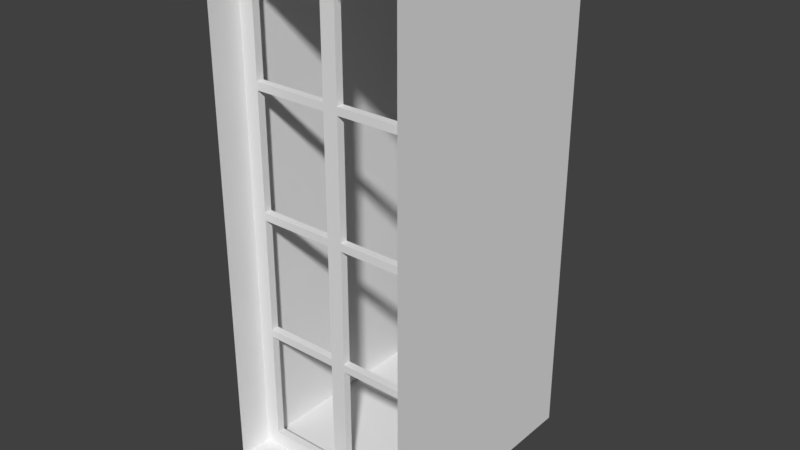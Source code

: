 # Source: Fenster_Vorhalle.blend  (saved by Blender 2.79.0; exported with 4.5.12 LTS)
import bpy
from mathutils import Matrix  # noqa: F401  (used for matrix-valued properties, if any)

bpy.ops.wm.read_factory_settings(use_empty=True)
scene = bpy.context.scene
scene.name = 'Scene'

# ---- collections
col_collection_1 = bpy.data.collections.new('Collection 1'); scene.collection.children.link(col_collection_1)
col_collection_2 = bpy.data.collections.new('Collection 2'); scene.collection.children.link(col_collection_2)
col_collection_2.hide_render = True
col_collection_2.hide_viewport = True
col_referenz_bauplan_eg = bpy.data.collections.new('Referenz_Bauplan_EG')  # instanced only; not linked into the scene

# ---- materials (node trees are filled in below, after node groups)
mat_fenstergitter = bpy.data.materials.new('Fenstergitter')
mat_fensterrahmen = bpy.data.materials.new('Fensterrahmen')

# ---- material node trees

# ---- world
world_world = bpy.data.worlds.new('World'); scene.world = world_world
world_world.color = (0.05088, 0.05088, 0.05088)
world_world.use_sun_shadow = False
world_world.sun_shadow_jitter_overblur = 0.0
world_world.cycles.sampling_method = 'MANUAL'

# ---- meshes
me_fenster_mesh = bpy.data.meshes.new('Fenster_mesh')
me_fenster_mesh.from_pydata([(0.275, 0.1375, 1.67), (0.275, 0.1125, 1.67), (0.325, 0.1125, 1.228), (0.325, 0.1125, 1.253), (0.325, 0.1125, 1.67), (0.325, 0.1375, 1.67), (0.325, 0.1125, 0.0), (0.325, 0.1375, 0.0), (0.325, 0.1375, 1.228), (0.325, 0.1375, 1.253), (0.275, 0.1125, 1.228), (0.275, 0.1125, 1.253), (0.275, 0.1375, 1.253), (0.275, 0.1375, 1.228), (0.325, 0.1375, 0.05), (0.325, 0.1125, 0.05), (0.275, 0.1125, 0.05), (0.275, 0.1125, 0.0), (0.275, 0.1375, 0.0), (0.275, 0.1375, 0.05), (0.325, 0.1375, 1.62), (0.325, 0.1125, 1.62), (0.275, 0.1125, 1.62), (0.275, 0.1375, 1.62), (0.025, 0.1125, 1.67), (0.025, 0.1375, 1.67), (0.025, 0.1375, 1.62), (0.025, 0.1125, 1.62), (-5.96e-08, 0.1375, 1.67), (-8.941e-08, 0.1125, 1.67), (0.025, 0.1125, 1.253), (0.025, 0.1375, 1.253), (0.025, 0.1375, 1.228), (-1.192e-07, 0.1125, 1.253), (-1.192e-07, 0.1375, 1.253), (-8.941e-08, 0.1125, 0.0), (0.025, 0.1125, 0.0), (0.025, 0.1375, 0.05), (-1.192e-07, 0.1375, 0.05), (0.025, 0.1375, 0.0), (-1.192e-07, 0.1375, 0.0), (0.025, 0.1125, 0.05), (-1.192e-07, 0.1125, 0.05), (-1.192e-07, 0.1375, 1.228), (0.025, 0.1125, 1.228), (-1.192e-07, 0.1125, 1.228), (-1.192e-07, 0.1125, 1.62), (-1.192e-07, 0.1375, 1.62), (0.325, 0.1375, 0.4175), (0.325, 0.1375, 0.4425), (0.325, 0.1375, 0.8225), (0.325, 0.1375, 0.8475), (0.325, 0.1125, 0.4175), (0.325, 0.1125, 0.4425), (0.325, 0.1125, 0.8225), (0.325, 0.1125, 0.8475), (0.275, 0.1125, 0.8475), (0.275, 0.1125, 0.8225), (0.275, 0.1125, 0.4175), (0.275, 0.1375, 0.8225), (0.275, 0.1375, 0.4175), (0.025, 0.1125, 0.4175), (0.025, 0.1125, 0.4425), (0.025, 0.1125, 0.8225), (0.025, 0.1125, 0.8475), (-1.192e-07, 0.1125, 0.8475), (-1.192e-07, 0.1125, 0.8225), (-1.192e-07, 0.1375, 0.4175), (-1.192e-07, 0.1375, 0.8475), (0.025, 0.1375, 0.8475), (0.025, 0.1375, 0.8225), (0.025, 0.1375, 0.4425), (0.025, 0.1375, 0.4175), (-1.192e-07, 0.1125, 0.4175), (-1.192e-07, 0.1125, 0.4425), (-1.192e-07, 0.1375, 0.4425), (0.275, 0.1125, 0.4425), (0.275, 0.1375, 0.4425), (-1.192e-07, 0.1375, 0.8225), (0.275, 0.1375, 0.8475)], [], [(12, 13, 32, 31), (20, 23, 0, 5), (9, 8, 13, 12), (22, 21, 4, 1), (15, 16, 17, 6), (19, 14, 7, 18), (44, 32, 13, 10), (31, 30, 11, 12), (31, 32, 43, 34), (60, 48, 14, 19), (52, 58, 16, 15), (58, 60, 19, 16), (41, 36, 17, 16), (37, 41, 16, 19), (39, 37, 19, 18), (11, 3, 21, 22), (9, 12, 23, 20), (12, 11, 22, 23), (27, 26, 23, 22), (24, 27, 22, 1), (26, 25, 0, 23), (47, 28, 25, 26), (29, 46, 27, 24), (34, 33, 46, 47), (40, 38, 37, 39), (65, 64, 44, 45), (42, 35, 36, 41), (69, 68, 43, 32), (68, 65, 45, 43), (64, 69, 32, 44), (33, 30, 27, 46), (30, 31, 26, 27), (31, 34, 47, 26), (10, 13, 79, 56), (57, 59, 77, 76), (2, 10, 56, 55), (55, 56, 57, 54), (54, 57, 76, 53), (53, 76, 58, 52), (13, 8, 51, 79), (79, 51, 50, 59), (59, 50, 49, 77), (77, 49, 48, 60), (41, 37, 72, 61), (71, 62, 76, 77), (62, 71, 70, 63), (69, 64, 56, 79), (38, 42, 73, 67), (75, 74, 66, 78), (37, 38, 67, 72), (72, 67, 75, 71), (71, 75, 78, 70), (70, 78, 68, 69), (42, 41, 61, 73), (73, 61, 62, 74), (74, 62, 63, 66), (66, 63, 64, 65), (72, 71, 77, 60), (61, 72, 60, 58), (62, 61, 58, 76), (70, 69, 79, 59), (63, 70, 59, 57), (64, 63, 57, 56), (33, 45, 44, 30), (2, 3, 11, 10), (11, 30, 44, 10)])
_uv = me_fenster_mesh.uv_layers.new(name='UVMap')
_uv.uv.foreach_set('vector', [0.3857, 0.747, 0.3857, 0.7322, 0.6238, 0.7322, 0.6238, 0.747, 0.3381, 0.9645, 0.3857, 0.9645, 0.3857, 0.9941, 0.3381, 0.9941, 0.3381, 0.747, 0.3381, 0.7322, 0.3857, 0.7322, 0.3857, 0.747, 0.05714, 0.0355, 0.009524, 0.0355, 0.009524, 0.005917, 0.05714, 0.005917, 0.009524, 0.9645, 0.05714, 0.9645, 0.05714, 0.9941, 0.009524, 0.9941, 0.3857, 0.0355, 0.3381, 0.0355, 0.3381, 0.005917, 0.3857, 0.005917, 0.9905, 0.3136, 0.9667, 0.3136, 0.9667, 0.1657, 0.9905, 0.1657, 0.9476, 0.3136, 0.9238, 0.3136, 0.9238, 0.1657, 0.9476, 0.1657, 0.6238, 0.747, 0.6238, 0.7322, 0.6476, 0.7322, 0.6476, 0.747, 0.3857, 0.253, 0.3381, 0.253, 0.3381, 0.0355, 0.3857, 0.0355, 0.009524, 0.747, 0.05714, 0.747, 0.05714, 0.9645, 0.009524, 0.9645, 0.7952, 0.005917, 0.819, 0.005917, 0.819, 0.2234, 0.7952, 0.2234, 0.2952, 0.9645, 0.2952, 0.9941, 0.05714, 0.9941, 0.05714, 0.9645, 0.819, 0.6124, 0.7952, 0.6124, 0.7952, 0.4645, 0.819, 0.4645, 0.6238, 0.005917, 0.6238, 0.0355, 0.3857, 0.0355, 0.3857, 0.005917, 0.05714, 0.253, 0.009524, 0.253, 0.009524, 0.0355, 0.05714, 0.0355, 0.3381, 0.747, 0.3857, 0.747, 0.3857, 0.9645, 0.3381, 0.9645, 0.9048, 0.2234, 0.881, 0.2234, 0.881, 0.005917, 0.9048, 0.005917, 0.8619, 0.6124, 0.8381, 0.6124, 0.8381, 0.4645, 0.8619, 0.4645, 0.2952, 0.005917, 0.2952, 0.0355, 0.05714, 0.0355, 0.05714, 0.005917, 0.6238, 0.9645, 0.6238, 0.9941, 0.3857, 0.9941, 0.3857, 0.9645, 0.6476, 0.9645, 0.6476, 0.9941, 0.6238, 0.9941, 0.6238, 0.9645, 0.319, 0.005917, 0.319, 0.0355, 0.2952, 0.0355, 0.2952, 0.005917, 0.8619, 0.2234, 0.8381, 0.2234, 0.8381, 0.005917, 0.8619, 0.005917, 0.6476, 0.005917, 0.6476, 0.0355, 0.6238, 0.0355, 0.6238, 0.005917, 0.319, 0.4926, 0.2952, 0.4926, 0.2952, 0.2678, 0.319, 0.2678, 0.319, 0.9645, 0.319, 0.9941, 0.2952, 0.9941, 0.2952, 0.9645, 0.6238, 0.5074, 0.6476, 0.5074, 0.6476, 0.7322, 0.6238, 0.7322, 0.7333, 0.4675, 0.7095, 0.4675, 0.7095, 0.2426, 0.7333, 0.2426, 0.7762, 0.4675, 0.7524, 0.4675, 0.7524, 0.2426, 0.7762, 0.2426, 0.319, 0.253, 0.2952, 0.253, 0.2952, 0.0355, 0.319, 0.0355, 0.881, 0.2352, 0.9048, 0.2352, 0.9048, 0.4527, 0.881, 0.4527, 0.6238, 0.747, 0.6476, 0.747, 0.6476, 0.9645, 0.6238, 0.9645, 0.7524, 0.005917, 0.7762, 0.005917, 0.7762, 0.2308, 0.7524, 0.2308, 0.6667, 0.2426, 0.6905, 0.2426, 0.6905, 0.4675, 0.6667, 0.4675, 0.009524, 0.2678, 0.05714, 0.2678, 0.05714, 0.4926, 0.009524, 0.4926, 0.009524, 0.4926, 0.05714, 0.4926, 0.05714, 0.5074, 0.009524, 0.5074, 0.009524, 0.5074, 0.05714, 0.5074, 0.05714, 0.7322, 0.009524, 0.7322, 0.009524, 0.7322, 0.05714, 0.7322, 0.05714, 0.747, 0.009524, 0.747, 0.3857, 0.7322, 0.3381, 0.7322, 0.3381, 0.5074, 0.3857, 0.5074, 0.3857, 0.5074, 0.3381, 0.5074, 0.3381, 0.4926, 0.3857, 0.4926, 0.3857, 0.4926, 0.3381, 0.4926, 0.3381, 0.2678, 0.3857, 0.2678, 0.3857, 0.2678, 0.3381, 0.2678, 0.3381, 0.253, 0.3857, 0.253, 0.8619, 0.4527, 0.8381, 0.4527, 0.8381, 0.2352, 0.8619, 0.2352, 0.9048, 0.6124, 0.881, 0.6124, 0.881, 0.4645, 0.9048, 0.4645, 0.6905, 0.2308, 0.6667, 0.2308, 0.6667, 0.005917, 0.6905, 0.005917, 0.9476, 0.4734, 0.9238, 0.4734, 0.9238, 0.3254, 0.9476, 0.3254, 0.819, 0.4527, 0.7952, 0.4527, 0.7952, 0.2352, 0.819, 0.2352, 0.7333, 0.2308, 0.7095, 0.2308, 0.7095, 0.005917, 0.7333, 0.005917, 0.6238, 0.0355, 0.6476, 0.0355, 0.6476, 0.253, 0.6238, 0.253, 0.6238, 0.253, 0.6476, 0.253, 0.6476, 0.2678, 0.6238, 0.2678, 0.6238, 0.2678, 0.6476, 0.2678, 0.6476, 0.4926, 0.6238, 0.4926, 0.6238, 0.4926, 0.6476, 0.4926, 0.6476, 0.5074, 0.6238, 0.5074, 0.319, 0.9645, 0.2952, 0.9645, 0.2952, 0.747, 0.319, 0.747, 0.319, 0.747, 0.2952, 0.747, 0.2952, 0.7322, 0.319, 0.7322, 0.319, 0.7322, 0.2952, 0.7322, 0.2952, 0.5074, 0.319, 0.5074, 0.319, 0.5074, 0.2952, 0.5074, 0.2952, 0.4926, 0.319, 0.4926, 0.6238, 0.253, 0.6238, 0.2678, 0.3857, 0.2678, 0.3857, 0.253, 0.9905, 0.1538, 0.9667, 0.1538, 0.9667, 0.005917, 0.9905, 0.005917, 0.2952, 0.7322, 0.2952, 0.747, 0.05714, 0.747, 0.05714, 0.7322, 0.6238, 0.4926, 0.6238, 0.5074, 0.3857, 0.5074, 0.3857, 0.4926, 0.9476, 0.1538, 0.9238, 0.1538, 0.9238, 0.005917, 0.9476, 0.005917, 0.2952, 0.4926, 0.2952, 0.5074, 0.05714, 0.5074, 0.05714, 0.4926, 0.319, 0.253, 0.319, 0.2678, 0.2952, 0.2678, 0.2952, 0.253, 0.009524, 0.2678, 0.009524, 0.253, 0.05714, 0.253, 0.05714, 0.2678, 0.05714, 0.253, 0.2952, 0.253, 0.2952, 0.2678, 0.05714, 0.2678])
me_fenster_mesh.materials.append(mat_fenstergitter)
me_fenster_mesh.use_remesh_preserve_volume = False
me_fenster_mesh.use_remesh_preserve_attributes = False
me_fenster_mesh.use_mirror_vertex_groups = False
me_fenster_mesh.update()
me_fenster_rahmen_mesh = bpy.data.meshes.new('Fenster Rahmen_mesh')
me_fenster_rahmen_mesh.from_pydata([(0.325, 0.0, 0.0), (0.325, 0.0, 1.77), (0.325, 0.8, 0.1), (0.325, 0.8, 1.77), (0.325, 0.0, 0.1), (0.0, 0.0, 1.77), (0.0, 0.8, 1.77), (1.192e-07, 0.0, 0.0), (0.0, 0.8, 0.1), (1.192e-07, 0.0, 0.1)], [], [(4, 1, 3, 2), (1, 5, 6, 3), (7, 0, 4, 9), (9, 4, 2, 8)])
_uv = me_fenster_rahmen_mesh.uv_layers.new(name='UVMap')
_uv.uv.foreach_set('vector', [0.006623, 0.9941, 0.006623, 0.005917, 0.5364, 0.005917, 0.5364, 0.9941, 0.7649, 0.4793, 0.5497, 0.4793, 0.5497, 0.005917, 0.7649, 0.005917, 0.6159, 0.4911, 0.6159, 0.6834, 0.5497, 0.6834, 0.5497, 0.4911, 0.7781, 0.005917, 0.9934, 0.005917, 0.9934, 0.4793, 0.7781, 0.4793])
me_fenster_rahmen_mesh.materials.append(mat_fensterrahmen)
me_fenster_rahmen_mesh.use_remesh_preserve_volume = False
me_fenster_rahmen_mesh.use_remesh_preserve_attributes = False
me_fenster_rahmen_mesh.use_mirror_vertex_groups = False
me_fenster_rahmen_mesh.update()

# ---- objects
ob_fenster_mitte = bpy.data.objects.new('Fenster_Mitte', me_fenster_mesh)
ob_fenster_rahmen = bpy.data.objects.new('Fenster Rahmen', me_fenster_rahmen_mesh)
ob_referenz_bauplan_eg = bpy.data.objects.new('Referenz_Bauplan_EG', None)
ob_fenster = bpy.data.objects.new('Fenster', me_fenster_mesh)

# ---- transforms, parenting, visibility, modifiers, constraints
ob_fenster_mitte.location = (1.192e-07, 0.0, 0.1)
ob_fenster_mitte.lineart.crease_threshold = 0.0
_m = ob_fenster_mitte.modifiers.new('Mirror', 'MIRROR')
ob_fenster_rahmen.location = (0.0, 0.0, 0.0)
ob_fenster_rahmen.lineart.crease_threshold = 0.0
_m = ob_fenster_rahmen.modifiers.new('Mirror', 'MIRROR')
_m.use_clip = True
ob_referenz_bauplan_eg.location = (-32.74, 8.15, -2.412e-07)
ob_referenz_bauplan_eg.empty_image_offset = (0.0, 0.0)
ob_referenz_bauplan_eg.show_instancer_for_render = False
ob_referenz_bauplan_eg.instance_type = 'COLLECTION'
ob_referenz_bauplan_eg.lineart.crease_threshold = 0.0
ob_fenster.location = (0.0, 0.0, 0.0)
ob_fenster.lineart.crease_threshold = 0.0
_m = ob_fenster.modifiers.new('Mirror', 'MIRROR')
ob_referenz_bauplan_eg.instance_collection = col_referenz_bauplan_eg

# ---- collection membership
col_collection_1.objects.link(ob_fenster_mitte)
col_collection_1.objects.link(ob_fenster_rahmen)
col_collection_1.objects.link(ob_referenz_bauplan_eg)
col_collection_2.objects.link(ob_fenster)

# ---- scene / render settings (as saved in the file)
scene.frame_start = 1; scene.frame_end = 250; scene.frame_set(1)
scene.render.engine = 'BLENDER_EEVEE_NEXT'
scene.render.resolution_percentage = 50
scene.render.dither_intensity = 0.0
scene.cycles.use_denoising = False
scene.cycles.samples = 128
scene.cycles.sampling_pattern = 'TABULATED_SOBOL'
scene.cycles.use_adaptive_sampling = False
scene.cycles.use_light_tree = False
scene.cycles.blur_glossy = 0.0
scene.cycles.sample_clamp_indirect = 0.0
scene.view_settings.view_transform = 'Standard'
bpy.context.view_layer.update()

# ---- added for rendering (the .blend has no active camera and no usable light): camera, sun
cam_auto = bpy.data.cameras.new('AutoCamera')
cam_auto.lens = 50.0
cam_auto.sensor_width = 36.0
cam_auto.clip_end = 1000.0
ob_auto_camera = bpy.data.objects.new('AutoCamera', cam_auto)
scene.collection.objects.link(ob_auto_camera)
ob_auto_camera.location = (1.89511, -1.87413, 2.40109)
ob_auto_camera.rotation_euler = (1.09748, -7.21219e-08, 0.694738)
scene.camera = ob_auto_camera
light_auto_sun = bpy.data.lights.new('AutoSun', 'SUN')
light_auto_sun.energy = 3.0
light_auto_sun.angle = 0.0523599
ob_auto_sun = bpy.data.objects.new('AutoSun', light_auto_sun)
scene.collection.objects.link(ob_auto_sun)
ob_auto_sun.rotation_euler = (0.872665, 0.174533, 0.523599)
bpy.context.view_layer.update()

